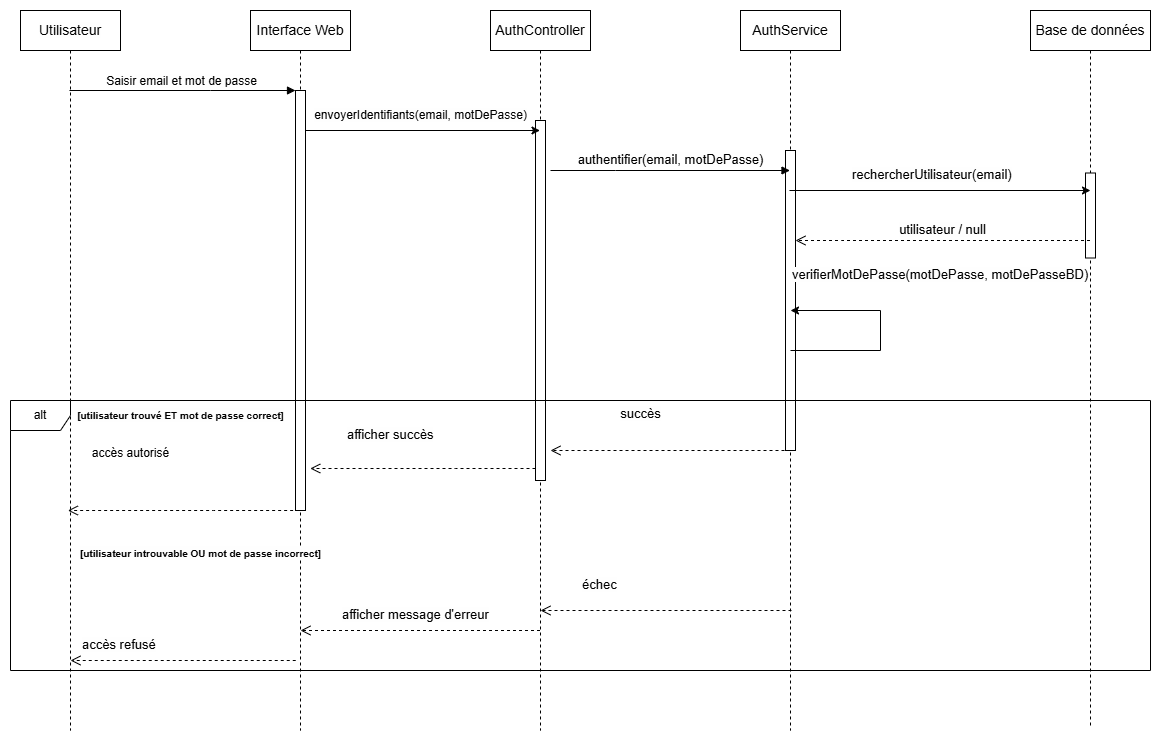

The diagram above was exported from draw.io. Its source (the exported page's mxGraphModel, read from the mxfile embedded in the PNG):
<mxGraphModel dx="2073" dy="902" grid="1" gridSize="10" guides="1" tooltips="1" connect="1" arrows="1" fold="1" page="1" pageScale="1" pageWidth="850" pageHeight="1100" math="0" shadow="0">
  <root>
    <mxCell id="0" />
    <mxCell id="1" parent="0" />
    <mxCell id="aM9ryv3xv72pqoxQDRHE-1" value="&lt;span style=&quot;font-family: sans-serif; font-size: 14px; text-align: start; white-space: pre; background-color: rgb(254, 254, 254);&quot;&gt;Utilisateur&lt;/span&gt;" style="shape=umlLifeline;perimeter=lifelinePerimeter;whiteSpace=wrap;html=1;container=0;dropTarget=0;collapsible=0;recursiveResize=0;outlineConnect=0;portConstraint=eastwest;newEdgeStyle={&quot;edgeStyle&quot;:&quot;elbowEdgeStyle&quot;,&quot;elbow&quot;:&quot;vertical&quot;,&quot;curved&quot;:0,&quot;rounded&quot;:0};" parent="1" vertex="1">
      <mxGeometry x="-10" y="40" width="100" height="720" as="geometry" />
    </mxCell>
    <mxCell id="aM9ryv3xv72pqoxQDRHE-5" value="&lt;span style=&quot;font-family: sans-serif; font-size: 14px; text-align: start; white-space: pre; background-color: rgb(254, 254, 254);&quot;&gt;Interface Web&lt;/span&gt;" style="shape=umlLifeline;perimeter=lifelinePerimeter;whiteSpace=wrap;html=1;container=0;dropTarget=0;collapsible=0;recursiveResize=0;outlineConnect=0;portConstraint=eastwest;newEdgeStyle={&quot;edgeStyle&quot;:&quot;elbowEdgeStyle&quot;,&quot;elbow&quot;:&quot;vertical&quot;,&quot;curved&quot;:0,&quot;rounded&quot;:0};" parent="1" vertex="1">
      <mxGeometry x="220" y="40" width="100" height="720" as="geometry" />
    </mxCell>
    <mxCell id="aM9ryv3xv72pqoxQDRHE-6" value="&lt;span style=&quot;color: rgba(0, 0, 0, 0); font-family: monospace; font-size: 0px; text-align: start;&quot;&gt;%3CmxGraphModel%3E%3Croot%3E%3CmxCell%20id%3D%220%22%2F%3E%3CmxCell%20id%3D%221%22%20parent%3D%220%22%2F%3E%3CmxCell%20id%3D%222%22%20value%3D%22return%22%20style%3D%22html%3D1%3BverticalAlign%3Dbottom%3BendArrow%3Dopen%3Bdashed%3D1%3BendSize%3D8%3BedgeStyle%3DelbowEdgeStyle%3Belbow%3Dvertical%3Bcurved%3D0%3Brounded%3D0%3B%22%20edge%3D%221%22%20parent%3D%221%22%3E%3CmxGeometry%20relative%3D%221%22%20as%3D%22geometry%22%3E%3CmxPoint%20x%3D%22499%22%20y%3D%22225%22%20as%3D%22targetPoint%22%2F%3E%3CArray%20as%3D%22points%22%3E%3CmxPoint%20x%3D%22500%22%20y%3D%22280%22%2F%3E%3C%2FArray%3E%3CmxPoint%20x%3D%22745%22%20y%3D%22225%22%20as%3D%22sourcePoint%22%2F%3E%3C%2FmxGeometry%3E%3C%2FmxCell%3E%3C%2Froot%3E%3C%2FmxGraphModel%3E&lt;/span&gt;" style="html=1;points=[];perimeter=orthogonalPerimeter;outlineConnect=0;targetShapes=umlLifeline;portConstraint=eastwest;newEdgeStyle={&quot;edgeStyle&quot;:&quot;elbowEdgeStyle&quot;,&quot;elbow&quot;:&quot;vertical&quot;,&quot;curved&quot;:0,&quot;rounded&quot;:0};" parent="aM9ryv3xv72pqoxQDRHE-5" vertex="1">
      <mxGeometry x="45" y="80" width="10" height="420" as="geometry" />
    </mxCell>
    <mxCell id="aM9ryv3xv72pqoxQDRHE-7" value="&lt;font style=&quot;font-size: 12px;&quot;&gt;&lt;span style=&quot;font-family: sans-serif; text-align: start; white-space-collapse: preserve; background-color: rgb(254, 254, 254);&quot;&gt;&lt;font style=&quot;&quot;&gt;Saisir &lt;/font&gt;&lt;/span&gt;&lt;span style=&quot;font-family: sans-serif; text-align: start; white-space-collapse: preserve; background-color: rgb(254, 254, 254);&quot;&gt;&lt;font style=&quot;&quot;&gt;email &lt;/font&gt;&lt;/span&gt;&lt;span style=&quot;font-family: sans-serif; text-align: start; white-space-collapse: preserve; background-color: rgb(254, 254, 254);&quot;&gt;et mot de passe&lt;/span&gt;&lt;/font&gt;" style="html=1;verticalAlign=bottom;endArrow=block;edgeStyle=elbowEdgeStyle;elbow=vertical;curved=0;rounded=0;" parent="1" source="aM9ryv3xv72pqoxQDRHE-1" target="aM9ryv3xv72pqoxQDRHE-6" edge="1">
      <mxGeometry relative="1" as="geometry">
        <mxPoint x="95" y="120" as="sourcePoint" />
        <Array as="points">
          <mxPoint x="180" y="120" />
        </Array>
      </mxGeometry>
    </mxCell>
    <mxCell id="v7HLnAcf38RUZOdKwESI-1" value="&lt;span style=&quot;font-family: sans-serif; font-size: 14px; text-align: start; white-space: pre; background-color: rgb(254, 254, 254);&quot;&gt;AuthController&lt;/span&gt;" style="shape=umlLifeline;perimeter=lifelinePerimeter;whiteSpace=wrap;html=1;container=0;dropTarget=0;collapsible=0;recursiveResize=0;outlineConnect=0;portConstraint=eastwest;newEdgeStyle={&quot;edgeStyle&quot;:&quot;elbowEdgeStyle&quot;,&quot;elbow&quot;:&quot;vertical&quot;,&quot;curved&quot;:0,&quot;rounded&quot;:0};" parent="1" vertex="1">
      <mxGeometry x="460" y="40" width="100" height="720" as="geometry" />
    </mxCell>
    <mxCell id="v7HLnAcf38RUZOdKwESI-12" value="&lt;span style=&quot;color: rgba(0, 0, 0, 0); font-family: monospace; font-size: 0px; text-align: start;&quot;&gt;%3CmxGraphModel%3E%3Croot%3E%3CmxCell%20id%3D%220%22%2F%3E%3CmxCell%20id%3D%221%22%20parent%3D%220%22%2F%3E%3CmxCell%20id%3D%222%22%20value%3D%22return%22%20style%3D%22html%3D1%3BverticalAlign%3Dbottom%3BendArrow%3Dopen%3Bdashed%3D1%3BendSize%3D8%3BedgeStyle%3DelbowEdgeStyle%3Belbow%3Dvertical%3Bcurved%3D0%3Brounded%3D0%3B%22%20edge%3D%221%22%20parent%3D%221%22%3E%3CmxGeometry%20relative%3D%221%22%20as%3D%22geometry%22%3E%3CmxPoint%20x%3D%22499%22%20y%3D%22225%22%20as%3D%22targetPoint%22%2F%3E%3CArray%20as%3D%22points%22%3E%3CmxPoint%20x%3D%22500%22%20y%3D%22280%22%2F%3E%3C%2FArray%3E%3CmxPoint%20x%3D%22745%22%20y%3D%22225%22%20as%3D%22sourcePoint%22%2F%3E%3C%2FmxGeometry%3E%3C%2FmxCell%3E%3C%2Froot%3E%3C%2FmxGraphModel%3E&lt;/span&gt;" style="html=1;points=[];perimeter=orthogonalPerimeter;outlineConnect=0;targetShapes=umlLifeline;portConstraint=eastwest;newEdgeStyle={&quot;edgeStyle&quot;:&quot;elbowEdgeStyle&quot;,&quot;elbow&quot;:&quot;vertical&quot;,&quot;curved&quot;:0,&quot;rounded&quot;:0};" parent="v7HLnAcf38RUZOdKwESI-1" vertex="1">
      <mxGeometry x="45" y="110" width="10" height="360" as="geometry" />
    </mxCell>
    <mxCell id="v7HLnAcf38RUZOdKwESI-5" value="&lt;span style=&quot;font-family: sans-serif; font-size: 14px; text-align: start; white-space: pre; background-color: rgb(254, 254, 254);&quot;&gt;AuthService&lt;/span&gt;" style="shape=umlLifeline;perimeter=lifelinePerimeter;whiteSpace=wrap;html=1;container=0;dropTarget=0;collapsible=0;recursiveResize=0;outlineConnect=0;portConstraint=eastwest;newEdgeStyle={&quot;edgeStyle&quot;:&quot;elbowEdgeStyle&quot;,&quot;elbow&quot;:&quot;vertical&quot;,&quot;curved&quot;:0,&quot;rounded&quot;:0};" parent="1" vertex="1">
      <mxGeometry x="710" y="40" width="100" height="720" as="geometry" />
    </mxCell>
    <mxCell id="v7HLnAcf38RUZOdKwESI-6" value="&lt;span style=&quot;color: rgba(0, 0, 0, 0); font-family: monospace; font-size: 0px; text-align: start;&quot;&gt;%3CmxGraphModel%3E%3Croot%3E%3CmxCell%20id%3D%220%22%2F%3E%3CmxCell%20id%3D%221%22%20parent%3D%220%22%2F%3E%3CmxCell%20id%3D%222%22%20value%3D%22return%22%20style%3D%22html%3D1%3BverticalAlign%3Dbottom%3BendArrow%3Dopen%3Bdashed%3D1%3BendSize%3D8%3BedgeStyle%3DelbowEdgeStyle%3Belbow%3Dvertical%3Bcurved%3D0%3Brounded%3D0%3B%22%20edge%3D%221%22%20parent%3D%221%22%3E%3CmxGeometry%20relative%3D%221%22%20as%3D%22geometry%22%3E%3CmxPoint%20x%3D%22499%22%20y%3D%22225%22%20as%3D%22targetPoint%22%2F%3E%3CArray%20as%3D%22points%22%3E%3CmxPoint%20x%3D%22500%22%20y%3D%22280%22%2F%3E%3C%2FArray%3E%3CmxPoint%20x%3D%22745%22%20y%3D%22225%22%20as%3D%22sourcePoint%22%2F%3E%3C%2FmxGeometry%3E%3C%2FmxCell%3E%3C%2Froot%3E%3C%2FmxGraphModel%3E&lt;/span&gt;" style="html=1;points=[];perimeter=orthogonalPerimeter;outlineConnect=0;targetShapes=umlLifeline;portConstraint=eastwest;newEdgeStyle={&quot;edgeStyle&quot;:&quot;elbowEdgeStyle&quot;,&quot;elbow&quot;:&quot;vertical&quot;,&quot;curved&quot;:0,&quot;rounded&quot;:0};" parent="v7HLnAcf38RUZOdKwESI-5" vertex="1">
      <mxGeometry x="45" y="140" width="10" height="300" as="geometry" />
    </mxCell>
    <mxCell id="v7HLnAcf38RUZOdKwESI-7" value="&lt;span style=&quot;font-family: sans-serif; font-size: 13px; text-align: start; white-space-collapse: preserve; background-color: rgb(254, 254, 254);&quot;&gt;authentifier(email, motDePasse)&lt;/span&gt;" style="html=1;verticalAlign=bottom;endArrow=block;edgeStyle=elbowEdgeStyle;elbow=vertical;curved=0;rounded=0;" parent="1" target="v7HLnAcf38RUZOdKwESI-5" edge="1">
      <mxGeometry x="0.002" relative="1" as="geometry">
        <mxPoint x="520" y="200" as="sourcePoint" />
        <Array as="points">
          <mxPoint x="585" y="200" />
        </Array>
        <mxPoint x="675" y="200" as="targetPoint" />
        <mxPoint as="offset" />
      </mxGeometry>
    </mxCell>
    <mxCell id="v7HLnAcf38RUZOdKwESI-11" value="&lt;span style=&quot;font-family: sans-serif; font-size: 14px; text-align: start; white-space: pre; background-color: rgb(254, 254, 254);&quot;&gt;Base de données&lt;/span&gt;" style="shape=umlLifeline;perimeter=lifelinePerimeter;whiteSpace=wrap;html=1;container=0;dropTarget=0;collapsible=0;recursiveResize=0;outlineConnect=0;portConstraint=eastwest;newEdgeStyle={&quot;edgeStyle&quot;:&quot;elbowEdgeStyle&quot;,&quot;elbow&quot;:&quot;vertical&quot;,&quot;curved&quot;:0,&quot;rounded&quot;:0};" parent="1" vertex="1">
      <mxGeometry x="1000" y="40" width="120" height="715" as="geometry" />
    </mxCell>
    <mxCell id="v7HLnAcf38RUZOdKwESI-32" value="&lt;span style=&quot;color: rgba(0, 0, 0, 0); font-family: monospace; font-size: 0px; text-align: start;&quot;&gt;%3CmxGraphModel%3E%3Croot%3E%3CmxCell%20id%3D%220%22%2F%3E%3CmxCell%20id%3D%221%22%20parent%3D%220%22%2F%3E%3CmxCell%20id%3D%222%22%20value%3D%22return%22%20style%3D%22html%3D1%3BverticalAlign%3Dbottom%3BendArrow%3Dopen%3Bdashed%3D1%3BendSize%3D8%3BedgeStyle%3DelbowEdgeStyle%3Belbow%3Dvertical%3Bcurved%3D0%3Brounded%3D0%3B%22%20edge%3D%221%22%20parent%3D%221%22%3E%3CmxGeometry%20relative%3D%221%22%20as%3D%22geometry%22%3E%3CmxPoint%20x%3D%22499%22%20y%3D%22225%22%20as%3D%22targetPoint%22%2F%3E%3CArray%20as%3D%22points%22%3E%3CmxPoint%20x%3D%22500%22%20y%3D%22280%22%2F%3E%3C%2FArray%3E%3CmxPoint%20x%3D%22745%22%20y%3D%22225%22%20as%3D%22sourcePoint%22%2F%3E%3C%2FmxGeometry%3E%3C%2FmxCell%3E%3C%2Froot%3E%3C%2FmxGraphModel%3E&lt;/span&gt;" style="html=1;points=[];perimeter=orthogonalPerimeter;outlineConnect=0;targetShapes=umlLifeline;portConstraint=eastwest;newEdgeStyle={&quot;edgeStyle&quot;:&quot;elbowEdgeStyle&quot;,&quot;elbow&quot;:&quot;vertical&quot;,&quot;curved&quot;:0,&quot;rounded&quot;:0};" parent="v7HLnAcf38RUZOdKwESI-11" vertex="1">
      <mxGeometry x="55" y="162.5" width="10" height="85" as="geometry" />
    </mxCell>
    <mxCell id="v7HLnAcf38RUZOdKwESI-18" value="" style="endArrow=classic;html=1;rounded=0;" parent="1" target="v7HLnAcf38RUZOdKwESI-1" edge="1">
      <mxGeometry width="50" height="50" relative="1" as="geometry">
        <mxPoint x="274.5" y="160" as="sourcePoint" />
        <mxPoint x="425" y="160" as="targetPoint" />
      </mxGeometry>
    </mxCell>
    <mxCell id="v7HLnAcf38RUZOdKwESI-26" value="&lt;span style=&quot;font-family: sans-serif; text-align: start; white-space-collapse: preserve; background-color: rgb(254, 254, 254);&quot;&gt;&lt;font&gt;envoyerIdentifiants(email, motDePasse)&lt;/font&gt;&lt;/span&gt;" style="text;html=1;align=center;verticalAlign=middle;resizable=0;points=[];autosize=1;strokeColor=none;fillColor=none;" parent="1" vertex="1">
      <mxGeometry x="270" y="130" width="240" height="30" as="geometry" />
    </mxCell>
    <mxCell id="v7HLnAcf38RUZOdKwESI-27" value="" style="endArrow=classic;html=1;rounded=0;" parent="1" source="v7HLnAcf38RUZOdKwESI-5" edge="1">
      <mxGeometry width="50" height="50" relative="1" as="geometry">
        <mxPoint x="1010" y="270" as="sourcePoint" />
        <mxPoint x="1060" y="220" as="targetPoint" />
      </mxGeometry>
    </mxCell>
    <mxCell id="v7HLnAcf38RUZOdKwESI-28" value="&lt;span style=&quot;color: rgb(0, 0, 0); font-family: sans-serif; font-size: 13px; font-style: normal; font-variant-ligatures: normal; font-variant-caps: normal; font-weight: 400; letter-spacing: normal; orphans: 2; text-align: start; text-indent: 0px; text-transform: none; widows: 2; word-spacing: 0px; -webkit-text-stroke-width: 0px; white-space: pre; background-color: rgb(254, 254, 254); text-decoration-thickness: initial; text-decoration-style: initial; text-decoration-color: initial; display: inline !important; float: none;&quot;&gt;rechercherUtilisateur(email)&lt;/span&gt;" style="text;whiteSpace=wrap;html=1;" parent="1" vertex="1">
      <mxGeometry x="820" y="190" width="190" height="40" as="geometry" />
    </mxCell>
    <mxCell id="v7HLnAcf38RUZOdKwESI-33" value="&lt;span style=&quot;font-family: sans-serif; font-size: 13px; text-align: start; white-space-collapse: preserve; background-color: rgb(254, 254, 254);&quot;&gt;utilisateur / null&lt;/span&gt;" style="html=1;verticalAlign=bottom;endArrow=open;dashed=1;endSize=8;edgeStyle=elbowEdgeStyle;elbow=vertical;curved=0;rounded=0;" parent="1" target="v7HLnAcf38RUZOdKwESI-6" edge="1">
      <mxGeometry relative="1" as="geometry">
        <mxPoint x="780" y="270" as="targetPoint" />
        <Array as="points">
          <mxPoint x="811" y="270" />
        </Array>
        <mxPoint x="1059.5" y="270" as="sourcePoint" />
      </mxGeometry>
    </mxCell>
    <mxCell id="v7HLnAcf38RUZOdKwESI-42" value="" style="endArrow=classic;html=1;rounded=0;" parent="1" edge="1">
      <mxGeometry width="50" height="50" relative="1" as="geometry">
        <mxPoint x="760" y="380" as="sourcePoint" />
        <mxPoint x="760" y="340" as="targetPoint" />
        <Array as="points">
          <mxPoint x="850" y="380" />
          <mxPoint x="850" y="340" />
        </Array>
      </mxGeometry>
    </mxCell>
    <mxCell id="v7HLnAcf38RUZOdKwESI-45" value="&lt;span style=&quot;color: rgb(0, 0, 0); font-family: sans-serif; font-size: 13px; font-style: normal; font-variant-ligatures: normal; font-variant-caps: normal; font-weight: 400; letter-spacing: normal; orphans: 2; text-align: start; text-indent: 0px; text-transform: none; widows: 2; word-spacing: 0px; -webkit-text-stroke-width: 0px; white-space: pre; background-color: rgb(254, 254, 254); text-decoration-thickness: initial; text-decoration-style: initial; text-decoration-color: initial; display: inline !important; float: none;&quot;&gt;verifierMotDePasse(motDePasse, motDePasseBD)&lt;/span&gt;" style="text;whiteSpace=wrap;html=1;" parent="1" vertex="1">
      <mxGeometry x="760" y="290" width="230" height="40" as="geometry" />
    </mxCell>
    <mxCell id="v7HLnAcf38RUZOdKwESI-46" value="&lt;div&gt;alt&lt;/div&gt;" style="shape=umlFrame;whiteSpace=wrap;html=1;pointerEvents=0;" parent="1" vertex="1">
      <mxGeometry x="-20" y="430" width="1140" height="270" as="geometry" />
    </mxCell>
    <mxCell id="v7HLnAcf38RUZOdKwESI-47" value="&lt;span style=&quot;font-family: sans-serif; font-weight: 700; text-align: start; white-space-collapse: preserve; background-color: rgb(254, 254, 254);&quot;&gt;&lt;font style=&quot;font-size: 10px;&quot;&gt;[utilisateur trouvé ET mot de passe correct]&lt;/font&gt;&lt;/span&gt;" style="text;html=1;align=center;verticalAlign=middle;resizable=0;points=[];autosize=1;strokeColor=none;fillColor=none;" parent="1" vertex="1">
      <mxGeometry x="35" y="430" width="230" height="30" as="geometry" />
    </mxCell>
    <mxCell id="v7HLnAcf38RUZOdKwESI-48" value="" style="html=1;verticalAlign=bottom;endArrow=open;dashed=1;endSize=8;edgeStyle=elbowEdgeStyle;elbow=vertical;curved=0;rounded=0;" parent="1" edge="1">
      <mxGeometry relative="1" as="geometry">
        <mxPoint x="520" y="480" as="targetPoint" />
        <Array as="points">
          <mxPoint x="685" y="480" />
        </Array>
        <mxPoint x="760" y="480" as="sourcePoint" />
      </mxGeometry>
    </mxCell>
    <mxCell id="v7HLnAcf38RUZOdKwESI-49" value="&lt;span style=&quot;font-family: sans-serif; font-size: 13px; text-align: start; white-space-collapse: preserve; background-color: rgb(254, 254, 254);&quot;&gt;succès&lt;/span&gt;" style="text;html=1;align=center;verticalAlign=middle;resizable=0;points=[];autosize=1;strokeColor=none;fillColor=none;" parent="1" vertex="1">
      <mxGeometry x="580" y="428" width="60" height="30" as="geometry" />
    </mxCell>
    <mxCell id="v7HLnAcf38RUZOdKwESI-50" value="" style="html=1;verticalAlign=bottom;endArrow=open;dashed=1;endSize=8;edgeStyle=elbowEdgeStyle;elbow=vertical;curved=0;rounded=0;" parent="1" source="v7HLnAcf38RUZOdKwESI-12" edge="1">
      <mxGeometry relative="1" as="geometry">
        <mxPoint x="279.75" y="498" as="targetPoint" />
        <Array as="points">
          <mxPoint x="425.25" y="498" />
        </Array>
        <mxPoint x="500.25" y="498" as="sourcePoint" />
      </mxGeometry>
    </mxCell>
    <mxCell id="v7HLnAcf38RUZOdKwESI-54" value="&lt;span style=&quot;font-family: sans-serif; font-weight: 700; text-align: start; white-space-collapse: preserve; background-color: rgb(254, 254, 254);&quot;&gt;&lt;font style=&quot;font-size: 10px;&quot;&gt;[utilisateur introuvable OU mot de passe incorrect]&lt;/font&gt;&lt;/span&gt;" style="text;html=1;align=center;verticalAlign=middle;resizable=0;points=[];autosize=1;strokeColor=none;fillColor=none;" parent="1" vertex="1">
      <mxGeometry x="40" y="568" width="260" height="30" as="geometry" />
    </mxCell>
    <mxCell id="v7HLnAcf38RUZOdKwESI-57" value="" style="html=1;verticalAlign=bottom;endArrow=open;dashed=1;endSize=8;edgeStyle=elbowEdgeStyle;elbow=vertical;curved=0;rounded=0;" parent="1" edge="1">
      <mxGeometry relative="1" as="geometry">
        <mxPoint x="510" y="640" as="targetPoint" />
        <Array as="points">
          <mxPoint x="686" y="640" />
        </Array>
        <mxPoint x="761" y="640" as="sourcePoint" />
      </mxGeometry>
    </mxCell>
    <mxCell id="v7HLnAcf38RUZOdKwESI-61" value="&lt;span style=&quot;color: rgb(0, 0, 0); font-family: sans-serif; font-size: 13px; font-style: normal; font-variant-ligatures: normal; font-variant-caps: normal; font-weight: 400; letter-spacing: normal; orphans: 2; text-align: start; text-indent: 0px; text-transform: none; widows: 2; word-spacing: 0px; -webkit-text-stroke-width: 0px; white-space: pre; background-color: rgb(254, 254, 254); text-decoration-thickness: initial; text-decoration-style: initial; text-decoration-color: initial; display: inline !important; float: none;&quot;&gt;échec&lt;/span&gt;" style="text;whiteSpace=wrap;html=1;" parent="1" vertex="1">
      <mxGeometry x="550" y="600" width="70" height="40" as="geometry" />
    </mxCell>
    <mxCell id="v7HLnAcf38RUZOdKwESI-62" value="" style="html=1;verticalAlign=bottom;endArrow=open;dashed=1;endSize=8;edgeStyle=elbowEdgeStyle;elbow=vertical;curved=0;rounded=0;" parent="1" source="v7HLnAcf38RUZOdKwESI-1" edge="1">
      <mxGeometry relative="1" as="geometry">
        <mxPoint x="270" y="660" as="targetPoint" />
        <Array as="points">
          <mxPoint x="416" y="660" />
        </Array>
        <mxPoint x="491" y="660" as="sourcePoint" />
      </mxGeometry>
    </mxCell>
    <mxCell id="v7HLnAcf38RUZOdKwESI-63" value="&lt;span style=&quot;color: rgb(0, 0, 0); font-family: sans-serif; font-size: 13px; font-style: normal; font-variant-ligatures: normal; font-variant-caps: normal; font-weight: 400; letter-spacing: normal; orphans: 2; text-align: start; text-indent: 0px; text-transform: none; widows: 2; word-spacing: 0px; -webkit-text-stroke-width: 0px; white-space: pre; background-color: rgb(254, 254, 254); text-decoration-thickness: initial; text-decoration-style: initial; text-decoration-color: initial; display: inline !important; float: none;&quot;&gt;afficher succès&lt;/span&gt;" style="text;whiteSpace=wrap;html=1;" parent="1" vertex="1">
      <mxGeometry x="315" y="450" width="120" height="40" as="geometry" />
    </mxCell>
    <mxCell id="v7HLnAcf38RUZOdKwESI-64" value="&lt;span style=&quot;color: rgb(0, 0, 0); font-family: sans-serif; font-size: 13px; font-style: normal; font-variant-ligatures: normal; font-variant-caps: normal; font-weight: 400; letter-spacing: normal; orphans: 2; text-align: start; text-indent: 0px; text-transform: none; widows: 2; word-spacing: 0px; -webkit-text-stroke-width: 0px; white-space: pre; background-color: rgb(254, 254, 254); text-decoration-thickness: initial; text-decoration-style: initial; text-decoration-color: initial; display: inline !important; float: none;&quot;&gt;afficher message d'erreur&lt;/span&gt;" style="text;whiteSpace=wrap;html=1;" parent="1" vertex="1">
      <mxGeometry x="310" y="630" width="110" height="40" as="geometry" />
    </mxCell>
    <mxCell id="v7HLnAcf38RUZOdKwESI-66" value="&lt;span style=&quot;color: rgb(0, 0, 0); font-family: sans-serif; font-size: 13px; font-style: normal; font-variant-ligatures: normal; font-variant-caps: normal; font-weight: 400; letter-spacing: normal; orphans: 2; text-align: start; text-indent: 0px; text-transform: none; widows: 2; word-spacing: 0px; -webkit-text-stroke-width: 0px; white-space: pre; background-color: rgb(254, 254, 254); text-decoration-thickness: initial; text-decoration-style: initial; text-decoration-color: initial; display: inline !important; float: none;&quot;&gt;accès refusé&lt;/span&gt;" style="text;whiteSpace=wrap;html=1;" parent="1" vertex="1">
      <mxGeometry x="50" y="660" width="110" height="40" as="geometry" />
    </mxCell>
    <mxCell id="8NQhth0jtf79iwnUVfdS-3" value="accès autorisé" style="text;html=1;align=center;verticalAlign=middle;resizable=0;points=[];autosize=1;strokeColor=none;fillColor=none;" parent="1" vertex="1">
      <mxGeometry x="50" y="468" width="100" height="30" as="geometry" />
    </mxCell>
    <mxCell id="BEnNp8mjdJjyQvCJoF8_-1" value="" style="html=1;verticalAlign=bottom;endArrow=open;dashed=1;endSize=8;edgeStyle=elbowEdgeStyle;elbow=vertical;curved=0;rounded=0;" parent="1" edge="1">
      <mxGeometry relative="1" as="geometry">
        <mxPoint x="37.379999999999995" y="540" as="targetPoint" />
        <Array as="points">
          <mxPoint x="182.88" y="540" />
        </Array>
        <mxPoint x="262.63" y="540" as="sourcePoint" />
      </mxGeometry>
    </mxCell>
    <mxCell id="BEnNp8mjdJjyQvCJoF8_-2" value="" style="html=1;verticalAlign=bottom;endArrow=open;dashed=1;endSize=8;edgeStyle=elbowEdgeStyle;elbow=vertical;curved=0;rounded=0;" parent="1" edge="1">
      <mxGeometry relative="1" as="geometry">
        <mxPoint x="39.99999999999999" y="690" as="targetPoint" />
        <Array as="points">
          <mxPoint x="185.5" y="690" />
        </Array>
        <mxPoint x="265.25" y="690" as="sourcePoint" />
      </mxGeometry>
    </mxCell>
  </root>
</mxGraphModel>